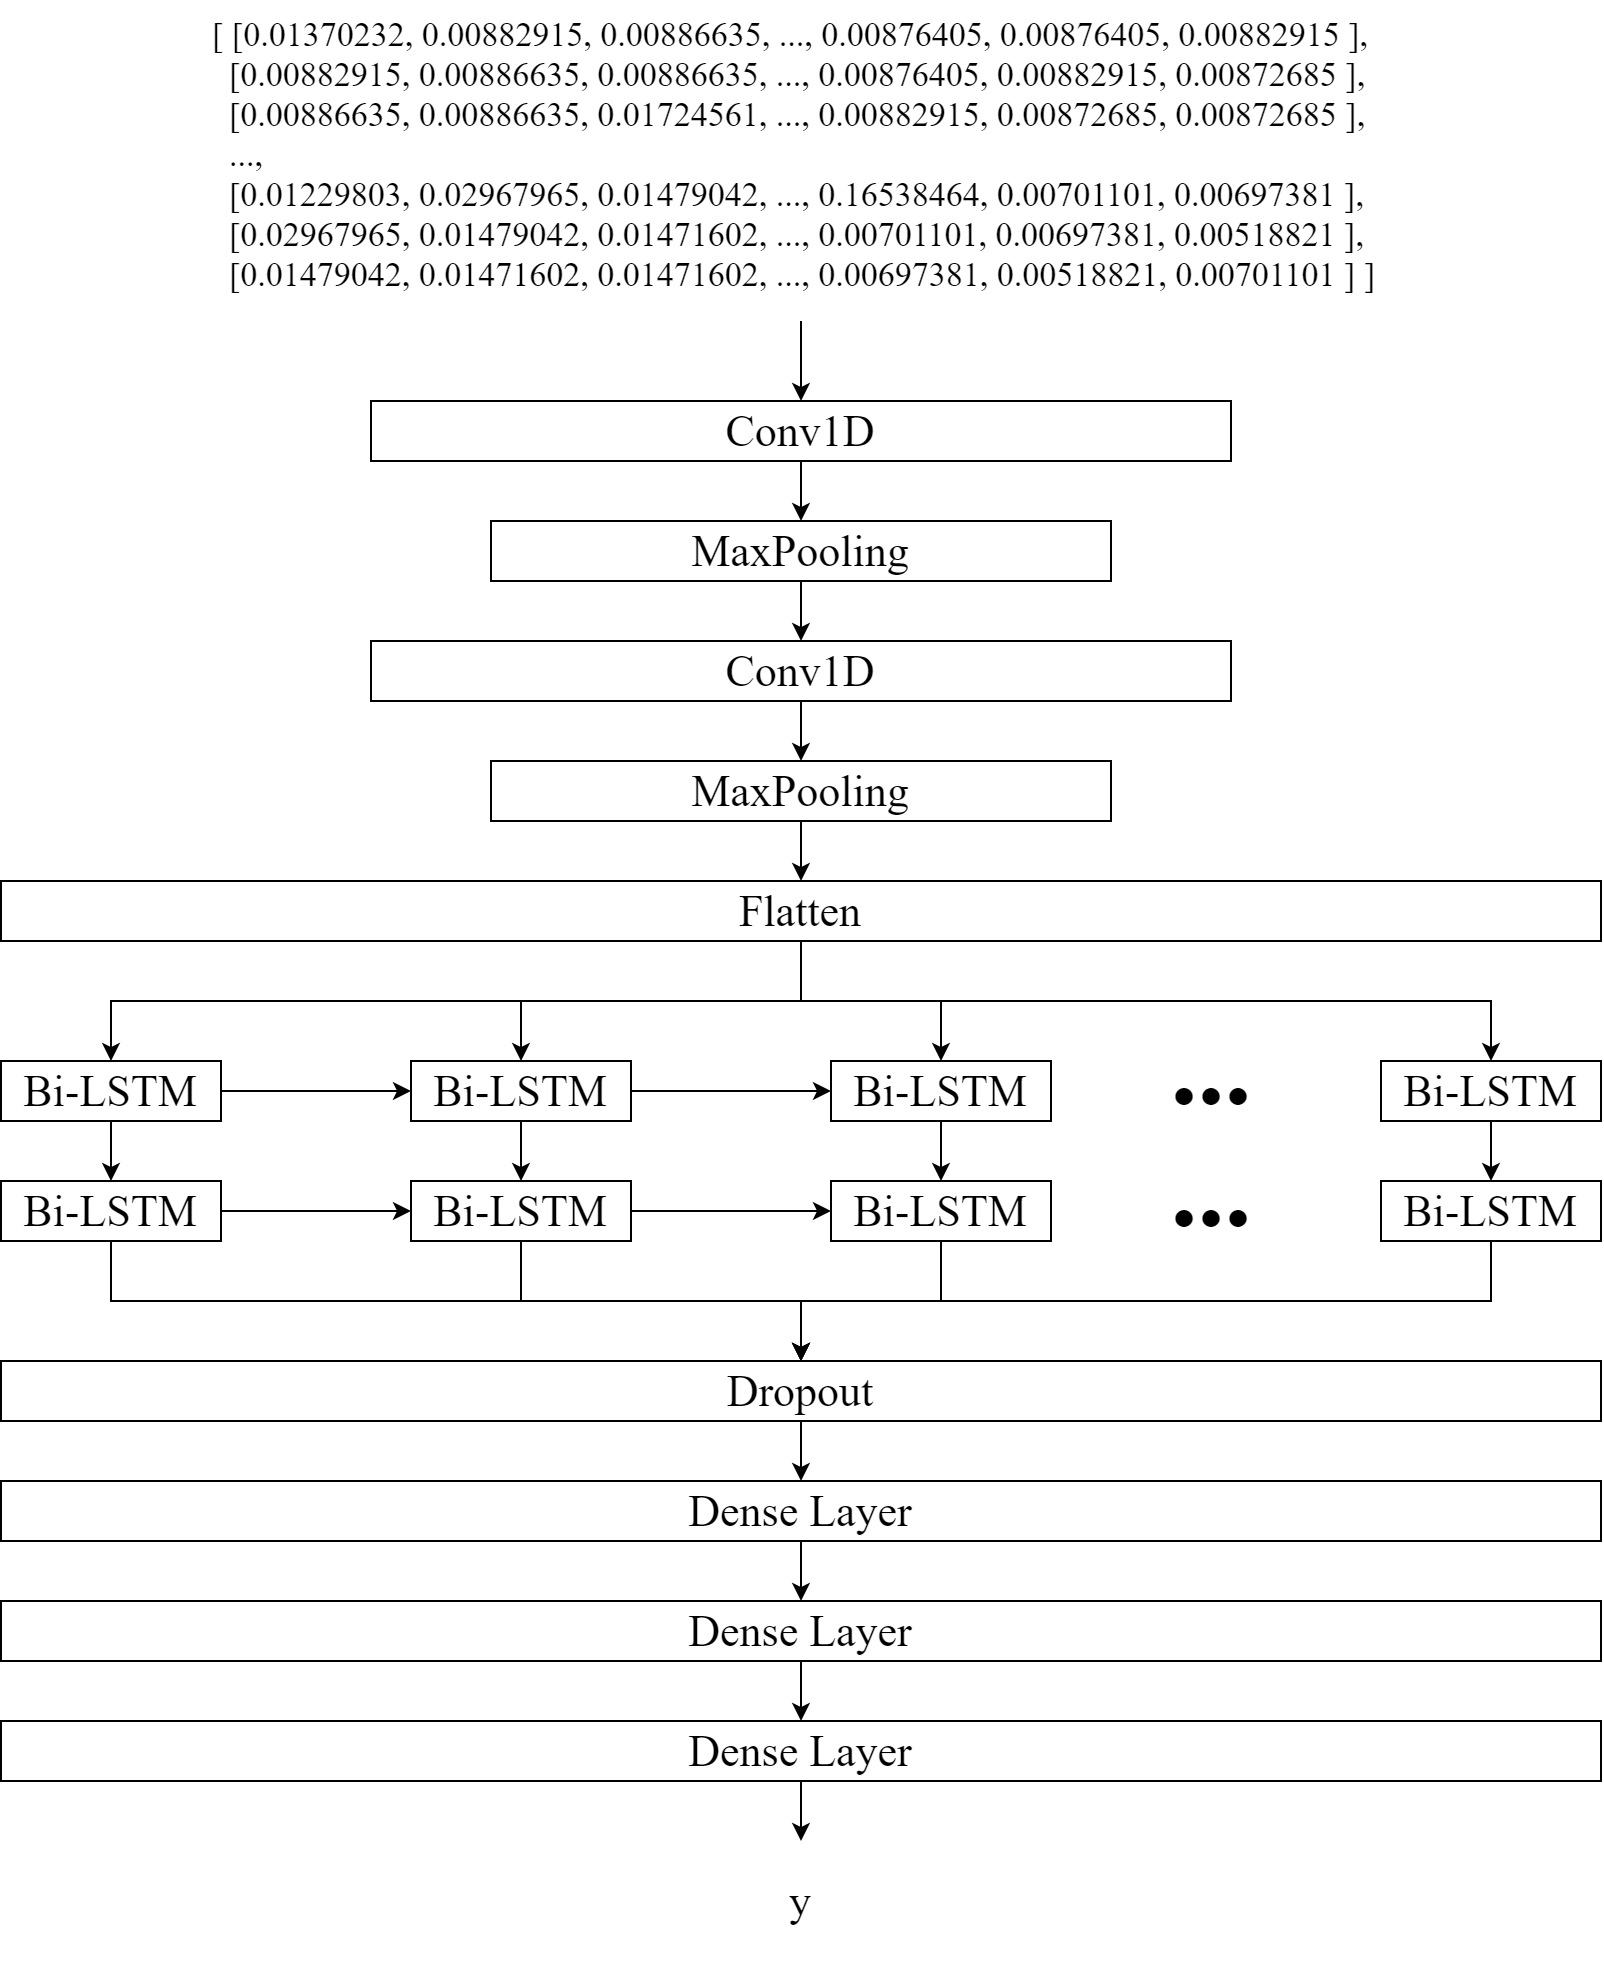

The diagram above was exported from draw.io. Its source (the exported page's mxGraphModel, read from the mxfile embedded in the PNG):
<mxGraphModel dx="2370" dy="1437" grid="1" gridSize="10" guides="1" tooltips="1" connect="1" arrows="1" fold="1" page="1" pageScale="1" pageWidth="827" pageHeight="1169" math="0" shadow="0">
  <root>
    <mxCell id="0" />
    <mxCell id="1" parent="0" />
    <mxCell id="KSLkOv9qczfq9QyWE4x7-3" value="" style="edgeStyle=orthogonalEdgeStyle;rounded=0;orthogonalLoop=1;jettySize=auto;html=1;fontFamily=Times New Roman;align=center;fontSize=22;" edge="1" parent="1" source="KSLkOv9qczfq9QyWE4x7-1" target="KSLkOv9qczfq9QyWE4x7-2">
      <mxGeometry relative="1" as="geometry" />
    </mxCell>
    <mxCell id="KSLkOv9qczfq9QyWE4x7-61" style="edgeStyle=orthogonalEdgeStyle;rounded=0;orthogonalLoop=1;jettySize=auto;html=1;entryX=0.5;entryY=0;entryDx=0;entryDy=0;fontFamily=Times New Roman;align=center;fontSize=22;" edge="1" parent="1" target="KSLkOv9qczfq9QyWE4x7-1">
      <mxGeometry relative="1" as="geometry">
        <mxPoint x="410" y="200" as="sourcePoint" />
      </mxGeometry>
    </mxCell>
    <mxCell id="KSLkOv9qczfq9QyWE4x7-1" value="Conv1D" style="rounded=0;whiteSpace=wrap;html=1;fontFamily=Times New Roman;align=center;fontSize=22;" vertex="1" parent="1">
      <mxGeometry x="195" y="240" width="430" height="30" as="geometry" />
    </mxCell>
    <mxCell id="KSLkOv9qczfq9QyWE4x7-5" value="" style="edgeStyle=orthogonalEdgeStyle;rounded=0;orthogonalLoop=1;jettySize=auto;html=1;fontFamily=Times New Roman;align=center;fontSize=22;" edge="1" parent="1" source="KSLkOv9qczfq9QyWE4x7-2" target="KSLkOv9qczfq9QyWE4x7-4">
      <mxGeometry relative="1" as="geometry" />
    </mxCell>
    <mxCell id="KSLkOv9qczfq9QyWE4x7-2" value="MaxPooling" style="rounded=0;whiteSpace=wrap;html=1;fontFamily=Times New Roman;align=center;fontSize=22;" vertex="1" parent="1">
      <mxGeometry x="255" y="300" width="310" height="30" as="geometry" />
    </mxCell>
    <mxCell id="KSLkOv9qczfq9QyWE4x7-7" value="" style="edgeStyle=orthogonalEdgeStyle;rounded=0;orthogonalLoop=1;jettySize=auto;html=1;fontFamily=Times New Roman;align=center;fontSize=22;" edge="1" parent="1" source="KSLkOv9qczfq9QyWE4x7-4" target="KSLkOv9qczfq9QyWE4x7-6">
      <mxGeometry relative="1" as="geometry" />
    </mxCell>
    <mxCell id="KSLkOv9qczfq9QyWE4x7-4" value="Conv1D" style="rounded=0;whiteSpace=wrap;html=1;fontFamily=Times New Roman;align=center;fontSize=22;" vertex="1" parent="1">
      <mxGeometry x="195" y="360" width="430" height="30" as="geometry" />
    </mxCell>
    <mxCell id="KSLkOv9qczfq9QyWE4x7-9" value="" style="edgeStyle=orthogonalEdgeStyle;rounded=0;orthogonalLoop=1;jettySize=auto;html=1;fontFamily=Times New Roman;align=center;fontSize=22;" edge="1" parent="1" source="KSLkOv9qczfq9QyWE4x7-6" target="KSLkOv9qczfq9QyWE4x7-8">
      <mxGeometry relative="1" as="geometry" />
    </mxCell>
    <mxCell id="KSLkOv9qczfq9QyWE4x7-6" value="MaxPooling" style="rounded=0;whiteSpace=wrap;html=1;fontFamily=Times New Roman;align=center;fontSize=22;" vertex="1" parent="1">
      <mxGeometry x="255" y="420" width="310" height="30" as="geometry" />
    </mxCell>
    <mxCell id="KSLkOv9qczfq9QyWE4x7-11" value="" style="edgeStyle=orthogonalEdgeStyle;rounded=0;orthogonalLoop=1;jettySize=auto;html=1;fontFamily=Times New Roman;align=center;fontSize=22;" edge="1" parent="1" source="KSLkOv9qczfq9QyWE4x7-8" target="KSLkOv9qczfq9QyWE4x7-10">
      <mxGeometry relative="1" as="geometry" />
    </mxCell>
    <mxCell id="KSLkOv9qczfq9QyWE4x7-35" style="edgeStyle=orthogonalEdgeStyle;rounded=0;orthogonalLoop=1;jettySize=auto;html=1;exitX=0.5;exitY=1;exitDx=0;exitDy=0;entryX=0.5;entryY=0;entryDx=0;entryDy=0;fontFamily=Times New Roman;align=center;fontSize=22;" edge="1" parent="1" source="KSLkOv9qczfq9QyWE4x7-8" target="KSLkOv9qczfq9QyWE4x7-34">
      <mxGeometry relative="1" as="geometry" />
    </mxCell>
    <mxCell id="KSLkOv9qczfq9QyWE4x7-42" style="edgeStyle=orthogonalEdgeStyle;rounded=0;orthogonalLoop=1;jettySize=auto;html=1;exitX=0.5;exitY=1;exitDx=0;exitDy=0;fontFamily=Times New Roman;align=center;fontSize=22;" edge="1" parent="1" source="KSLkOv9qczfq9QyWE4x7-8" target="KSLkOv9qczfq9QyWE4x7-18">
      <mxGeometry relative="1" as="geometry" />
    </mxCell>
    <mxCell id="KSLkOv9qczfq9QyWE4x7-43" style="edgeStyle=orthogonalEdgeStyle;rounded=0;orthogonalLoop=1;jettySize=auto;html=1;exitX=0.5;exitY=1;exitDx=0;exitDy=0;entryX=0.5;entryY=0;entryDx=0;entryDy=0;fontFamily=Times New Roman;align=center;fontSize=22;" edge="1" parent="1" source="KSLkOv9qczfq9QyWE4x7-8" target="KSLkOv9qczfq9QyWE4x7-16">
      <mxGeometry relative="1" as="geometry" />
    </mxCell>
    <mxCell id="KSLkOv9qczfq9QyWE4x7-8" value="Flatten" style="rounded=0;whiteSpace=wrap;html=1;fontFamily=Times New Roman;align=center;fontSize=22;" vertex="1" parent="1">
      <mxGeometry x="10" y="480" width="800" height="30" as="geometry" />
    </mxCell>
    <mxCell id="KSLkOv9qczfq9QyWE4x7-13" value="" style="edgeStyle=orthogonalEdgeStyle;rounded=0;orthogonalLoop=1;jettySize=auto;html=1;fontFamily=Times New Roman;align=center;fontSize=22;" edge="1" parent="1" source="KSLkOv9qczfq9QyWE4x7-10" target="KSLkOv9qczfq9QyWE4x7-12">
      <mxGeometry relative="1" as="geometry" />
    </mxCell>
    <mxCell id="KSLkOv9qczfq9QyWE4x7-17" value="" style="edgeStyle=orthogonalEdgeStyle;rounded=0;orthogonalLoop=1;jettySize=auto;html=1;fontFamily=Times New Roman;align=center;fontSize=22;" edge="1" parent="1" source="KSLkOv9qczfq9QyWE4x7-10" target="KSLkOv9qczfq9QyWE4x7-16">
      <mxGeometry relative="1" as="geometry" />
    </mxCell>
    <mxCell id="KSLkOv9qczfq9QyWE4x7-10" value="Bi-LSTM" style="rounded=0;whiteSpace=wrap;html=1;fontFamily=Times New Roman;align=center;fontSize=22;" vertex="1" parent="1">
      <mxGeometry x="10" y="570" width="110" height="30" as="geometry" />
    </mxCell>
    <mxCell id="KSLkOv9qczfq9QyWE4x7-19" value="" style="edgeStyle=orthogonalEdgeStyle;rounded=0;orthogonalLoop=1;jettySize=auto;html=1;fontFamily=Times New Roman;align=center;fontSize=22;" edge="1" parent="1" source="KSLkOv9qczfq9QyWE4x7-16" target="KSLkOv9qczfq9QyWE4x7-18">
      <mxGeometry relative="1" as="geometry" />
    </mxCell>
    <mxCell id="KSLkOv9qczfq9QyWE4x7-69" style="edgeStyle=orthogonalEdgeStyle;rounded=0;orthogonalLoop=1;jettySize=auto;html=1;exitX=0.5;exitY=1;exitDx=0;exitDy=0;entryX=0.5;entryY=0;entryDx=0;entryDy=0;fontFamily=Times New Roman;fontSize=54;align=center;" edge="1" parent="1" source="KSLkOv9qczfq9QyWE4x7-16" target="KSLkOv9qczfq9QyWE4x7-20">
      <mxGeometry relative="1" as="geometry" />
    </mxCell>
    <mxCell id="KSLkOv9qczfq9QyWE4x7-16" value="Bi-LSTM" style="rounded=0;whiteSpace=wrap;html=1;fontFamily=Times New Roman;align=center;fontSize=22;" vertex="1" parent="1">
      <mxGeometry x="215" y="570" width="110" height="30" as="geometry" />
    </mxCell>
    <mxCell id="KSLkOv9qczfq9QyWE4x7-68" style="edgeStyle=orthogonalEdgeStyle;rounded=0;orthogonalLoop=1;jettySize=auto;html=1;exitX=0.5;exitY=1;exitDx=0;exitDy=0;entryX=0.5;entryY=0;entryDx=0;entryDy=0;fontFamily=Times New Roman;fontSize=54;align=center;" edge="1" parent="1" source="KSLkOv9qczfq9QyWE4x7-18" target="KSLkOv9qczfq9QyWE4x7-22">
      <mxGeometry relative="1" as="geometry" />
    </mxCell>
    <mxCell id="KSLkOv9qczfq9QyWE4x7-18" value="Bi-LSTM" style="rounded=0;whiteSpace=wrap;html=1;fontFamily=Times New Roman;align=center;fontSize=22;" vertex="1" parent="1">
      <mxGeometry x="425" y="570" width="110" height="30" as="geometry" />
    </mxCell>
    <mxCell id="KSLkOv9qczfq9QyWE4x7-21" value="" style="edgeStyle=orthogonalEdgeStyle;rounded=0;orthogonalLoop=1;jettySize=auto;html=1;fontFamily=Times New Roman;align=center;fontSize=22;" edge="1" parent="1" source="KSLkOv9qczfq9QyWE4x7-12" target="KSLkOv9qczfq9QyWE4x7-20">
      <mxGeometry relative="1" as="geometry" />
    </mxCell>
    <mxCell id="KSLkOv9qczfq9QyWE4x7-49" style="edgeStyle=orthogonalEdgeStyle;rounded=0;orthogonalLoop=1;jettySize=auto;html=1;exitX=0.5;exitY=1;exitDx=0;exitDy=0;entryX=0.5;entryY=0;entryDx=0;entryDy=0;fontFamily=Times New Roman;align=center;fontSize=22;" edge="1" parent="1" source="KSLkOv9qczfq9QyWE4x7-12" target="KSLkOv9qczfq9QyWE4x7-44">
      <mxGeometry relative="1" as="geometry" />
    </mxCell>
    <mxCell id="KSLkOv9qczfq9QyWE4x7-12" value="Bi-LSTM" style="rounded=0;whiteSpace=wrap;html=1;fontFamily=Times New Roman;align=center;fontSize=22;" vertex="1" parent="1">
      <mxGeometry x="10" y="630" width="110" height="30" as="geometry" />
    </mxCell>
    <mxCell id="KSLkOv9qczfq9QyWE4x7-23" value="" style="edgeStyle=orthogonalEdgeStyle;rounded=0;orthogonalLoop=1;jettySize=auto;html=1;fontFamily=Times New Roman;align=center;fontSize=22;" edge="1" parent="1" source="KSLkOv9qczfq9QyWE4x7-20" target="KSLkOv9qczfq9QyWE4x7-22">
      <mxGeometry relative="1" as="geometry" />
    </mxCell>
    <mxCell id="KSLkOv9qczfq9QyWE4x7-50" style="edgeStyle=orthogonalEdgeStyle;rounded=0;orthogonalLoop=1;jettySize=auto;html=1;exitX=0.5;exitY=1;exitDx=0;exitDy=0;fontFamily=Times New Roman;align=center;fontSize=22;" edge="1" parent="1" source="KSLkOv9qczfq9QyWE4x7-20" target="KSLkOv9qczfq9QyWE4x7-44">
      <mxGeometry relative="1" as="geometry" />
    </mxCell>
    <mxCell id="KSLkOv9qczfq9QyWE4x7-20" value="Bi-LSTM" style="rounded=0;whiteSpace=wrap;html=1;fontFamily=Times New Roman;align=center;fontSize=22;" vertex="1" parent="1">
      <mxGeometry x="215" y="630" width="110" height="30" as="geometry" />
    </mxCell>
    <mxCell id="KSLkOv9qczfq9QyWE4x7-51" style="edgeStyle=orthogonalEdgeStyle;rounded=0;orthogonalLoop=1;jettySize=auto;html=1;exitX=0.5;exitY=1;exitDx=0;exitDy=0;fontFamily=Times New Roman;align=center;fontSize=22;" edge="1" parent="1" source="KSLkOv9qczfq9QyWE4x7-22" target="KSLkOv9qczfq9QyWE4x7-44">
      <mxGeometry relative="1" as="geometry" />
    </mxCell>
    <mxCell id="KSLkOv9qczfq9QyWE4x7-22" value="Bi-LSTM" style="rounded=0;whiteSpace=wrap;html=1;fontFamily=Times New Roman;align=center;fontSize=22;" vertex="1" parent="1">
      <mxGeometry x="425" y="630" width="110" height="30" as="geometry" />
    </mxCell>
    <mxCell id="KSLkOv9qczfq9QyWE4x7-37" value="" style="edgeStyle=orthogonalEdgeStyle;rounded=0;orthogonalLoop=1;jettySize=auto;html=1;fontFamily=Times New Roman;align=center;fontSize=22;" edge="1" parent="1" source="KSLkOv9qczfq9QyWE4x7-34" target="KSLkOv9qczfq9QyWE4x7-36">
      <mxGeometry relative="1" as="geometry" />
    </mxCell>
    <mxCell id="KSLkOv9qczfq9QyWE4x7-34" value="Bi-LSTM" style="rounded=0;whiteSpace=wrap;html=1;fontFamily=Times New Roman;align=center;fontSize=22;" vertex="1" parent="1">
      <mxGeometry x="700" y="570" width="110" height="30" as="geometry" />
    </mxCell>
    <mxCell id="KSLkOv9qczfq9QyWE4x7-45" value="" style="edgeStyle=orthogonalEdgeStyle;rounded=0;orthogonalLoop=1;jettySize=auto;html=1;fontFamily=Times New Roman;align=center;fontSize=22;" edge="1" parent="1" source="KSLkOv9qczfq9QyWE4x7-36" target="KSLkOv9qczfq9QyWE4x7-44">
      <mxGeometry relative="1" as="geometry" />
    </mxCell>
    <mxCell id="KSLkOv9qczfq9QyWE4x7-36" value="Bi-LSTM" style="rounded=0;whiteSpace=wrap;html=1;fontFamily=Times New Roman;align=center;fontSize=22;" vertex="1" parent="1">
      <mxGeometry x="700" y="630" width="110" height="30" as="geometry" />
    </mxCell>
    <mxCell id="KSLkOv9qczfq9QyWE4x7-53" value="" style="edgeStyle=orthogonalEdgeStyle;rounded=0;orthogonalLoop=1;jettySize=auto;html=1;fontFamily=Times New Roman;align=center;fontSize=22;" edge="1" parent="1" source="KSLkOv9qczfq9QyWE4x7-44" target="KSLkOv9qczfq9QyWE4x7-52">
      <mxGeometry relative="1" as="geometry" />
    </mxCell>
    <mxCell id="KSLkOv9qczfq9QyWE4x7-44" value="Dropout" style="rounded=0;whiteSpace=wrap;html=1;fontFamily=Times New Roman;align=center;fontSize=22;" vertex="1" parent="1">
      <mxGeometry x="10" y="720" width="800" height="30" as="geometry" />
    </mxCell>
    <mxCell id="KSLkOv9qczfq9QyWE4x7-55" value="" style="edgeStyle=orthogonalEdgeStyle;rounded=0;orthogonalLoop=1;jettySize=auto;html=1;fontFamily=Times New Roman;align=center;fontSize=22;" edge="1" parent="1" source="KSLkOv9qczfq9QyWE4x7-52" target="KSLkOv9qczfq9QyWE4x7-54">
      <mxGeometry relative="1" as="geometry" />
    </mxCell>
    <mxCell id="KSLkOv9qczfq9QyWE4x7-52" value="Dense Layer" style="rounded=0;whiteSpace=wrap;html=1;fontFamily=Times New Roman;align=center;fontSize=22;" vertex="1" parent="1">
      <mxGeometry x="10" y="780" width="800" height="30" as="geometry" />
    </mxCell>
    <mxCell id="KSLkOv9qczfq9QyWE4x7-57" value="" style="edgeStyle=orthogonalEdgeStyle;rounded=0;orthogonalLoop=1;jettySize=auto;html=1;fontFamily=Times New Roman;align=center;fontSize=22;" edge="1" parent="1" source="KSLkOv9qczfq9QyWE4x7-54" target="KSLkOv9qczfq9QyWE4x7-56">
      <mxGeometry relative="1" as="geometry" />
    </mxCell>
    <mxCell id="KSLkOv9qczfq9QyWE4x7-54" value="Dense Layer" style="rounded=0;whiteSpace=wrap;html=1;fontFamily=Times New Roman;align=center;fontSize=22;" vertex="1" parent="1">
      <mxGeometry x="10" y="840" width="800" height="30" as="geometry" />
    </mxCell>
    <mxCell id="KSLkOv9qczfq9QyWE4x7-59" value="" style="edgeStyle=orthogonalEdgeStyle;rounded=0;orthogonalLoop=1;jettySize=auto;html=1;fontFamily=Times New Roman;align=center;fontSize=22;" edge="1" parent="1" source="KSLkOv9qczfq9QyWE4x7-56" target="KSLkOv9qczfq9QyWE4x7-58">
      <mxGeometry relative="1" as="geometry" />
    </mxCell>
    <mxCell id="KSLkOv9qczfq9QyWE4x7-56" value="Dense Layer" style="rounded=0;whiteSpace=wrap;html=1;fontFamily=Times New Roman;align=center;fontSize=22;" vertex="1" parent="1">
      <mxGeometry x="10" y="900" width="800" height="30" as="geometry" />
    </mxCell>
    <mxCell id="KSLkOv9qczfq9QyWE4x7-58" value="y" style="rounded=0;whiteSpace=wrap;html=1;strokeColor=none;fontFamily=Times New Roman;align=center;fontSize=22;fillColor=none;" vertex="1" parent="1">
      <mxGeometry x="385" y="960" width="50" height="60" as="geometry" />
    </mxCell>
    <mxCell id="KSLkOv9qczfq9QyWE4x7-60" value="[ [0.01370232, 0.00882915, 0.00886635, ..., 0.00876405, 0.00876405, 0.00882915 ],&#10;  [0.00882915, 0.00886635, 0.00886635, ..., 0.00876405, 0.00882915, 0.00872685 ],&#10;  [0.00886635, 0.00886635, 0.01724561, ..., 0.00882915, 0.00872685, 0.00872685 ],&#10;  ...,&#10;  [0.01229803, 0.02967965, 0.01479042, ..., 0.16538464, 0.00701101, 0.00697381 ],&#10;  [0.02967965, 0.01479042, 0.01471602, ..., 0.00701101, 0.00697381, 0.00518821 ],&#10;  [0.01479042, 0.01471602, 0.01471602, ..., 0.00697381, 0.00518821, 0.00701101 ] ]" style="text;align=left;verticalAlign=top;resizable=0;points=[];autosize=1;fontFamily=Times New Roman;fontSize=17;" vertex="1" parent="1">
      <mxGeometry x="114" y="40" width="600" height="150" as="geometry" />
    </mxCell>
    <mxCell id="KSLkOv9qczfq9QyWE4x7-63" value="..." style="text;html=1;align=center;verticalAlign=middle;resizable=0;points=[];autosize=1;fontSize=54;fontFamily=Times New Roman;fontStyle=1" vertex="1" parent="1">
      <mxGeometry x="585" y="538" width="60" height="70" as="geometry" />
    </mxCell>
    <mxCell id="KSLkOv9qczfq9QyWE4x7-64" value="..." style="text;html=1;align=center;verticalAlign=middle;resizable=0;points=[];autosize=1;fontSize=54;fontFamily=Times New Roman;fontStyle=1" vertex="1" parent="1">
      <mxGeometry x="585" y="599" width="60" height="70" as="geometry" />
    </mxCell>
  </root>
</mxGraphModel>